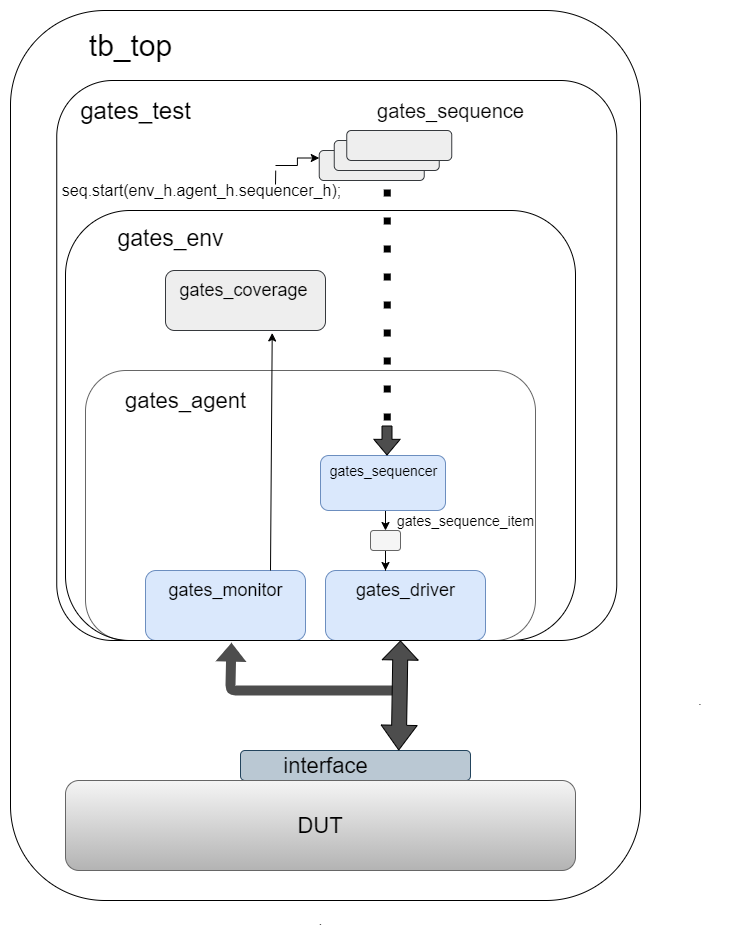

The diagram above was exported from draw.io. Its source (the exported page's mxGraphModel, read from the mxfile embedded in the PNG):
<mxGraphModel dx="852" dy="504" grid="1" gridSize="10" guides="1" tooltips="1" connect="1" arrows="1" fold="1" page="1" pageScale="1" pageWidth="850" pageHeight="1100" math="0" shadow="0">
  <root>
    <mxCell id="0" />
    <mxCell id="1" parent="0" />
    <mxCell id="_zTxgqVAv7bLmXHR3wC0-12" style="edgeStyle=orthogonalEdgeStyle;rounded=0;orthogonalLoop=1;jettySize=auto;html=1;exitX=0.5;exitY=1;exitDx=0;exitDy=0;entryX=0.5;entryY=0;entryDx=0;entryDy=0;" parent="1" source="_zTxgqVAv7bLmXHR3wC0-1" target="_zTxgqVAv7bLmXHR3wC0-11" edge="1">
      <mxGeometry relative="1" as="geometry" />
    </mxCell>
    <mxCell id="_zTxgqVAv7bLmXHR3wC0-1" value="" style="rounded=1;whiteSpace=wrap;html=1;fillColor=#dae8fc;strokeColor=#6c8ebf;" parent="1" vertex="1">
      <mxGeometry x="310" y="445" width="125" height="55" as="geometry" />
    </mxCell>
    <mxCell id="_zTxgqVAv7bLmXHR3wC0-5" value="&lt;font style=&quot;font-size: 14px&quot;&gt;gates_sequencer&lt;/font&gt;" style="text;html=1;align=center;verticalAlign=middle;resizable=0;points=[];autosize=1;fontSize=14;" parent="1" vertex="1">
      <mxGeometry x="303" y="450" width="140" height="20" as="geometry" />
    </mxCell>
    <mxCell id="_zTxgqVAv7bLmXHR3wC0-6" value="" style="rounded=1;whiteSpace=wrap;html=1;fillColor=#dae8fc;strokeColor=#6c8ebf;" parent="1" vertex="1">
      <mxGeometry x="315" y="560" width="160" height="70" as="geometry" />
    </mxCell>
    <mxCell id="_zTxgqVAv7bLmXHR3wC0-7" value="&lt;font style=&quot;font-size: 18px&quot;&gt;gates_driver&lt;/font&gt;" style="text;html=1;align=center;verticalAlign=middle;resizable=0;points=[];autosize=1;" parent="1" vertex="1">
      <mxGeometry x="330" y="570" width="130" height="20" as="geometry" />
    </mxCell>
    <mxCell id="_zTxgqVAv7bLmXHR3wC0-8" value="" style="rounded=1;whiteSpace=wrap;html=1;fillColor=#dae8fc;strokeColor=#6c8ebf;" parent="1" vertex="1">
      <mxGeometry x="135" y="560" width="160" height="70" as="geometry" />
    </mxCell>
    <mxCell id="_zTxgqVAv7bLmXHR3wC0-9" value="&lt;font style=&quot;font-size: 18px&quot;&gt;gates_monitor&lt;/font&gt;" style="text;html=1;align=center;verticalAlign=middle;resizable=0;points=[];autosize=1;" parent="1" vertex="1">
      <mxGeometry x="140" y="570" width="150" height="20" as="geometry" />
    </mxCell>
    <mxCell id="_zTxgqVAv7bLmXHR3wC0-15" style="edgeStyle=orthogonalEdgeStyle;rounded=0;orthogonalLoop=1;jettySize=auto;html=1;entryX=0.375;entryY=0;entryDx=0;entryDy=0;entryPerimeter=0;" parent="1" source="_zTxgqVAv7bLmXHR3wC0-11" target="_zTxgqVAv7bLmXHR3wC0-6" edge="1">
      <mxGeometry relative="1" as="geometry" />
    </mxCell>
    <mxCell id="_zTxgqVAv7bLmXHR3wC0-11" value="" style="rounded=1;whiteSpace=wrap;html=1;fillColor=#f5f5f5;strokeColor=#666666;fontColor=#333333;" parent="1" vertex="1">
      <mxGeometry x="360" y="520" width="30" height="20" as="geometry" />
    </mxCell>
    <mxCell id="_zTxgqVAv7bLmXHR3wC0-16" value="&lt;font style=&quot;font-size: 14px&quot;&gt;gates_sequence_item&lt;/font&gt;" style="text;html=1;align=center;verticalAlign=middle;resizable=0;points=[];autosize=1;" parent="1" vertex="1">
      <mxGeometry x="370" y="500" width="170" height="20" as="geometry" />
    </mxCell>
    <mxCell id="_zTxgqVAv7bLmXHR3wC0-21" value="" style="rounded=1;whiteSpace=wrap;html=1;fillColor=none;strokeColor=none;" parent="1" vertex="1">
      <mxGeometry x="240" y="30" width="120" height="60" as="geometry" />
    </mxCell>
    <mxCell id="_zTxgqVAv7bLmXHR3wC0-22" value="" style="rounded=1;whiteSpace=wrap;html=1;gradientColor=#b3b3b3;strokeColor=#666666;fillColor=none;" parent="1" vertex="1">
      <mxGeometry x="75" y="360" width="450" height="270" as="geometry" />
    </mxCell>
    <mxCell id="_zTxgqVAv7bLmXHR3wC0-23" value="&lt;font style=&quot;font-size: 22px&quot;&gt;gates_agent&lt;/font&gt;" style="text;html=1;align=center;verticalAlign=middle;resizable=0;points=[];autosize=1;" parent="1" vertex="1">
      <mxGeometry x="95" y="380" width="160" height="20" as="geometry" />
    </mxCell>
    <mxCell id="_zTxgqVAv7bLmXHR3wC0-24" value="" style="rounded=1;whiteSpace=wrap;html=1;fillColor=#eeeeee;strokeColor=#36393d;" parent="1" vertex="1">
      <mxGeometry x="155" y="260" width="160" height="60" as="geometry" />
    </mxCell>
    <mxCell id="_zTxgqVAv7bLmXHR3wC0-26" value="&lt;font style=&quot;font-size: 18px&quot;&gt;gates_coverage&lt;/font&gt;" style="text;html=1;align=center;verticalAlign=middle;resizable=0;points=[];autosize=1;" parent="1" vertex="1">
      <mxGeometry x="153" y="270" width="160" height="20" as="geometry" />
    </mxCell>
    <mxCell id="_zTxgqVAv7bLmXHR3wC0-33" value="" style="rounded=1;whiteSpace=wrap;html=1;fillColor=none;" parent="1" vertex="1">
      <mxGeometry x="55" y="200" width="510" height="430" as="geometry" />
    </mxCell>
    <mxCell id="_zTxgqVAv7bLmXHR3wC0-34" value="&lt;font style=&quot;font-size: 23px&quot;&gt;gates_env&lt;/font&gt;" style="text;html=1;align=center;verticalAlign=middle;resizable=0;points=[];autosize=1;" parent="1" vertex="1">
      <mxGeometry x="85" y="218" width="150" height="20" as="geometry" />
    </mxCell>
    <mxCell id="_zTxgqVAv7bLmXHR3wC0-37" value="" style="rounded=1;whiteSpace=wrap;html=1;fillColor=#eeeeee;strokeColor=#36393d;" parent="1" vertex="1">
      <mxGeometry x="308.75" y="140" width="105" height="30" as="geometry" />
    </mxCell>
    <mxCell id="_zTxgqVAv7bLmXHR3wC0-38" value="" style="rounded=1;whiteSpace=wrap;html=1;fillColor=#eeeeee;strokeColor=#36393d;" parent="1" vertex="1">
      <mxGeometry x="323.75" y="130" width="105" height="30" as="geometry" />
    </mxCell>
    <mxCell id="_zTxgqVAv7bLmXHR3wC0-39" value="" style="rounded=1;whiteSpace=wrap;html=1;fillColor=#eeeeee;strokeColor=#36393d;" parent="1" vertex="1">
      <mxGeometry x="336.25" y="120" width="105" height="30" as="geometry" />
    </mxCell>
    <mxCell id="_zTxgqVAv7bLmXHR3wC0-40" value="&lt;font style=&quot;font-size: 20px&quot;&gt;gates_sequence&lt;/font&gt;" style="text;html=1;align=center;verticalAlign=middle;resizable=0;points=[];autosize=1;" parent="1" vertex="1">
      <mxGeometry x="350" y="90" width="180" height="20" as="geometry" />
    </mxCell>
    <mxCell id="_zTxgqVAv7bLmXHR3wC0-42" style="edgeStyle=orthogonalEdgeStyle;rounded=0;orthogonalLoop=1;jettySize=auto;html=1;entryX=0;entryY=0.25;entryDx=0;entryDy=0;" parent="1" target="_zTxgqVAv7bLmXHR3wC0-37" edge="1">
      <mxGeometry relative="1" as="geometry">
        <mxPoint x="265" y="155" as="sourcePoint" />
      </mxGeometry>
    </mxCell>
    <mxCell id="_zTxgqVAv7bLmXHR3wC0-41" value="&lt;font style=&quot;font-size: 16px&quot;&gt;seq.start(env_h.agent_h.sequencer_h);&lt;/font&gt;" style="text;html=1;align=center;verticalAlign=middle;resizable=0;points=[];autosize=1;" parent="1" vertex="1">
      <mxGeometry x="46.25" y="170" width="290" height="20" as="geometry" />
    </mxCell>
    <mxCell id="_zTxgqVAv7bLmXHR3wC0-44" value="" style="shape=flexArrow;endArrow=classic;html=1;endWidth=15.333333333333334;endSize=4.89;fillColor=#4D4D4D;" parent="1" edge="1">
      <mxGeometry width="50" height="50" relative="1" as="geometry">
        <mxPoint x="376.5" y="415" as="sourcePoint" />
        <mxPoint x="376.5" y="445" as="targetPoint" />
      </mxGeometry>
    </mxCell>
    <mxCell id="_zTxgqVAv7bLmXHR3wC0-45" value="" style="rounded=1;whiteSpace=wrap;html=1;fillColor=#bac8d3;strokeColor=#23445d;" parent="1" vertex="1">
      <mxGeometry x="230" y="740" width="230" height="30" as="geometry" />
    </mxCell>
    <mxCell id="_zTxgqVAv7bLmXHR3wC0-46" value="&lt;font style=&quot;font-size: 22px&quot;&gt;interface&lt;/font&gt;" style="text;html=1;align=center;verticalAlign=middle;resizable=0;points=[];autosize=1;" parent="1" vertex="1">
      <mxGeometry x="265" y="745" width="100" height="20" as="geometry" />
    </mxCell>
    <mxCell id="_zTxgqVAv7bLmXHR3wC0-47" value="" style="shape=flexArrow;endArrow=classic;html=1;fillColor=#4D4D4D;strokeColor=none;entryX=0.312;entryY=1.003;entryDx=0;entryDy=0;entryPerimeter=0;" parent="1" target="Y-LPYW2SQROk9tkXFU0W-2" edge="1">
      <mxGeometry width="50" height="50" relative="1" as="geometry">
        <mxPoint x="385" y="680" as="sourcePoint" />
        <mxPoint x="220" y="640" as="targetPoint" />
        <Array as="points">
          <mxPoint x="220" y="680" />
        </Array>
      </mxGeometry>
    </mxCell>
    <mxCell id="_zTxgqVAv7bLmXHR3wC0-48" value="" style="shape=flexArrow;endArrow=classic;startArrow=classic;html=1;strokeColor=#000000;fillColor=#4D4D4D;width=15;startSize=7.92;endSize=6;exitX=0.688;exitY=0;exitDx=0;exitDy=0;exitPerimeter=0;" parent="1" source="_zTxgqVAv7bLmXHR3wC0-45" edge="1">
      <mxGeometry width="50" height="50" relative="1" as="geometry">
        <mxPoint x="390.5" y="730" as="sourcePoint" />
        <mxPoint x="390" y="630" as="targetPoint" />
      </mxGeometry>
    </mxCell>
    <mxCell id="_zTxgqVAv7bLmXHR3wC0-49" value="&lt;font style=&quot;font-size: 22px&quot;&gt;DUT&lt;/font&gt;" style="rounded=1;whiteSpace=wrap;html=1;gradientColor=#b3b3b3;fillColor=#f5f5f5;strokeColor=#666666;" parent="1" vertex="1">
      <mxGeometry x="55" y="770" width="510" height="90" as="geometry" />
    </mxCell>
    <mxCell id="_zTxgqVAv7bLmXHR3wC0-50" value="" style="rounded=1;whiteSpace=wrap;html=1;fillColor=none;" parent="1" vertex="1">
      <mxGeometry width="630" height="890" as="geometry" />
    </mxCell>
    <mxCell id="_zTxgqVAv7bLmXHR3wC0-51" value="&lt;font style=&quot;font-size: 30px&quot;&gt;tb_top&lt;/font&gt;" style="text;html=1;align=center;verticalAlign=middle;resizable=0;points=[];autosize=1;" parent="1" vertex="1">
      <mxGeometry x="70" y="20" width="100" height="30" as="geometry" />
    </mxCell>
    <mxCell id="_zTxgqVAv7bLmXHR3wC0-52" value="." style="text;html=1;strokeColor=none;fillColor=none;align=center;verticalAlign=middle;whiteSpace=wrap;rounded=0;" parent="1" vertex="1">
      <mxGeometry x="670" y="680" width="40" height="20" as="geometry" />
    </mxCell>
    <mxCell id="_zTxgqVAv7bLmXHR3wC0-53" value="." style="text;html=1;align=center;verticalAlign=middle;resizable=0;points=[];autosize=1;" parent="1" vertex="1">
      <mxGeometry x="300" y="900" width="20" height="20" as="geometry" />
    </mxCell>
    <mxCell id="Y-LPYW2SQROk9tkXFU0W-1" value="" style="endArrow=classic;html=1;entryX=0.667;entryY=1.041;entryDx=0;entryDy=0;entryPerimeter=0;" parent="1" target="_zTxgqVAv7bLmXHR3wC0-24" edge="1">
      <mxGeometry width="50" height="50" relative="1" as="geometry">
        <mxPoint x="260" y="560" as="sourcePoint" />
        <mxPoint x="310" y="510" as="targetPoint" />
      </mxGeometry>
    </mxCell>
    <mxCell id="Y-LPYW2SQROk9tkXFU0W-2" value="" style="rounded=1;whiteSpace=wrap;html=1;fillColor=none;arcSize=10;" parent="1" vertex="1">
      <mxGeometry x="46.25" y="70" width="560" height="560" as="geometry" />
    </mxCell>
    <mxCell id="Y-LPYW2SQROk9tkXFU0W-3" value="&lt;font style=&quot;font-size: 24px&quot;&gt;gates_test&lt;/font&gt;" style="text;html=1;align=center;verticalAlign=middle;resizable=0;points=[];autosize=1;" parent="1" vertex="1">
      <mxGeometry x="50" y="90" width="150" height="20" as="geometry" />
    </mxCell>
    <mxCell id="Y-LPYW2SQROk9tkXFU0W-4" value="" style="endArrow=none;dashed=1;html=1;dashPattern=1 3;strokeWidth=7;entryX=0.614;entryY=0.179;entryDx=0;entryDy=0;entryPerimeter=0;jumpSize=12;endSize=6;" parent="1" edge="1">
      <mxGeometry width="50" height="50" relative="1" as="geometry">
        <mxPoint x="376.75" y="410" as="sourcePoint" />
        <mxPoint x="376.84000000000015" y="170.24" as="targetPoint" />
      </mxGeometry>
    </mxCell>
    <mxCell id="1eKQBeaPqPcoeWwIOURg-1" value="" style="endArrow=none;html=1;entryX=0.391;entryY=0.161;entryDx=0;entryDy=0;entryPerimeter=0;" parent="1" target="Y-LPYW2SQROk9tkXFU0W-2" edge="1">
      <mxGeometry width="50" height="50" relative="1" as="geometry">
        <mxPoint x="265" y="174" as="sourcePoint" />
        <mxPoint x="265.25" y="163.92000000000002" as="targetPoint" />
      </mxGeometry>
    </mxCell>
  </root>
</mxGraphModel>